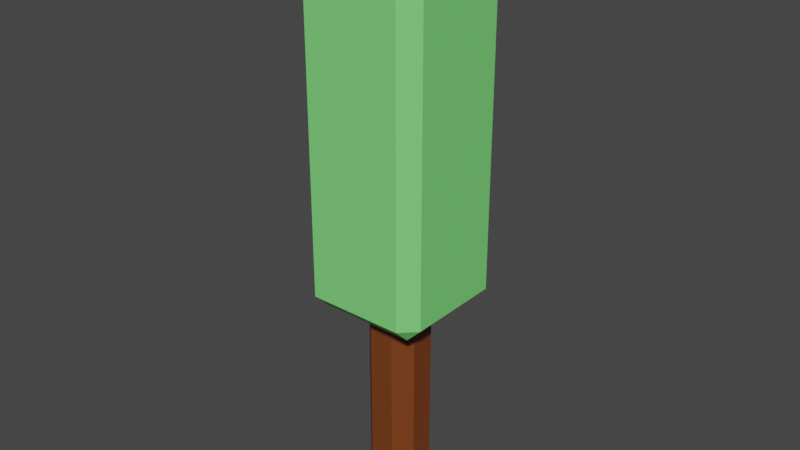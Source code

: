 # Source: Trees.blend  (saved by Blender 3.1.7; exported with 4.5.12 LTS)
import bpy
from mathutils import Matrix  # noqa: F401  (used for matrix-valued properties, if any)

bpy.ops.wm.read_factory_settings(use_empty=True)
scene = bpy.context.scene
scene.name = 'Scene'

# ---- collections
col_collection = bpy.data.collections.new('Collection'); scene.collection.children.link(col_collection)

# ---- materials (node trees are filled in below, after node groups)
mat_bark = bpy.data.materials.new('Bark')
mat_bark.use_transparent_shadow = False
mat_tree = bpy.data.materials.new('Tree')
mat_tree.use_transparent_shadow = False

# ---- material node trees
mat_bark.use_nodes = True; mat_bark.node_tree.nodes.clear()
_N = mat_bark.node_tree.nodes; _L = mat_bark.node_tree.links
n0 = _N.new('ShaderNodeBsdfPrincipled'); n0.name = 'Principled BSDF'; n0.location = (10, 300)
n0.distribution = 'GGX'
n0.subsurface_method = 'RANDOM_WALK_SKIN'
n0.inputs[0].default_value = (0.1789, 0.04566, 0.008805, 1.0)
n0.inputs[3].default_value = 1.45
n0.inputs[27].default_value = (0.0, 0.0, 0.0, 1.0)
n0.inputs[28].default_value = 1.0
n1 = _N.new('ShaderNodeOutputMaterial'); n1.name = 'Material Output'; n1.location = (300, 300)
_L.new(n0.outputs[0], n1.inputs[0])
n1.is_active_output = True
mat_tree.use_nodes = True; mat_tree.node_tree.nodes.clear()
_N = mat_tree.node_tree.nodes; _L = mat_tree.node_tree.links
n0 = _N.new('ShaderNodeBsdfPrincipled'); n0.name = 'Principled BSDF'; n0.location = (10, 300)
n0.distribution = 'GGX'
n0.subsurface_method = 'RANDOM_WALK_SKIN'
n0.inputs[0].default_value = (0.2032, 0.8, 0.1952, 1.0)
n0.inputs[3].default_value = 1.45
n0.inputs[27].default_value = (0.0, 0.0, 0.0, 1.0)
n0.inputs[28].default_value = 1.0
n1 = _N.new('ShaderNodeOutputMaterial'); n1.name = 'Material Output'; n1.location = (300, 300)
_L.new(n0.outputs[0], n1.inputs[0])
n1.is_active_output = True

# ---- world
world_world = bpy.data.worlds.new('World'); scene.world = world_world
world_world.use_nodes = True; world_world.node_tree.nodes.clear()
_N = world_world.node_tree.nodes; _L = world_world.node_tree.links
n0 = _N.new('ShaderNodeOutputWorld'); n0.name = 'World Output'; n0.location = (300, 300)
n1 = _N.new('ShaderNodeBackground'); n1.name = 'Background'; n1.location = (10, 300)
n1.inputs[0].default_value = (0.05088, 0.05088, 0.05088, 1.0)
_L.new(n1.outputs[0], n0.inputs[0])
n0.is_active_output = True
world_world.color = (0.05088, 0.05088, 0.05088)
world_world.use_sun_shadow = False
world_world.sun_shadow_jitter_overblur = 0.0

# ---- meshes
me_cube_001 = bpy.data.meshes.new('Cube.001')
me_cube_001.from_pydata([(-0.1146, -0.1146, 0.1414), (-0.1146, -0.2517, 0.1439), (-0.2517, -0.1146, 0.1439), (-0.1146, -0.2517, 3.3), (-0.1146, -0.1146, 3.437), (-0.2517, -0.1146, 3.3), (-0.1146, 0.1146, 0.1414), (-0.2517, 0.1146, 0.1439), (-0.1146, 0.2517, 0.1439), (-0.1146, 0.1146, 3.437), (-0.1146, 0.2517, 3.3), (-0.2517, 0.1146, 3.3), (0.1146, -0.1146, 0.1414), (0.2517, -0.1146, 0.1439), (0.1146, -0.2517, 0.1439), (0.1146, -0.1146, 3.437), (0.1146, -0.2517, 3.3), (0.2517, -0.1146, 3.3), (0.1146, 0.1146, 0.1414), (0.1146, 0.2517, 0.1439), (0.2517, 0.1146, 0.1439), (0.1146, 0.1146, 3.437), (0.2517, 0.1146, 3.3), (0.1146, 0.2517, 3.3)], [], [(14, 16, 3, 1), (20, 22, 17, 13), (21, 9, 4, 15), (2, 5, 11, 7), (8, 10, 23, 19), (0, 1, 2), (3, 4, 5), (6, 7, 8), (9, 10, 11), (12, 13, 14), (15, 16, 17), (18, 19, 20), (21, 22, 23), (6, 0, 2, 7), (1, 3, 5, 2), (4, 9, 11, 5), (10, 8, 7, 11), (18, 6, 8, 19), (9, 21, 23, 10), (22, 20, 19, 23), (12, 18, 20, 13), (21, 15, 17, 22), (16, 14, 13, 17), (0, 12, 14, 1), (15, 4, 3, 16), (6, 18, 12, 0)])
_uv = me_cube_001.uv_layers.new(name='UVMap')
_uv.uv.foreach_set('vector', [0.385, 0.8181, 0.615, 0.8181, 0.615, 0.9319, 0.385, 0.9319, 0.385, 0.5681, 0.615, 0.5681, 0.615, 0.6819, 0.385, 0.6819, 0.6931, 0.5681, 0.8069, 0.5681, 0.8069, 0.6819, 0.6931, 0.6819, 0.385, 0.0681, 0.615, 0.0681, 0.615, 0.1819, 0.385, 0.1819, 0.385, 0.3181, 0.615, 0.3181, 0.615, 0.4319, 0.385, 0.4319, 0.1931, 0.6819, 0.1931, 0.75, 0.125, 0.6819, 0.615, 0.9319, 0.625, 0.9319, 0.615, 1.0, 0.1931, 0.5681, 0.125, 0.5681, 0.1931, 0.5, 0.625, 0.3181, 0.625, 0.3181, 0.615, 0.25, 0.3069, 0.6819, 0.375, 0.6819, 0.3069, 0.75, 0.625, 0.8181, 0.625, 0.8181, 0.615, 0.75, 0.3069, 0.5681, 0.3069, 0.5, 0.375, 0.5681, 0.625, 0.5681, 0.625, 0.5681, 0.615, 0.5, 0.1931, 0.5681, 0.1931, 0.6819, 0.125, 0.6819, 0.125, 0.5681, 0.385, 0.0, 0.615, 0.0, 0.615, 0.0681, 0.385, 0.0681, 0.625, 0.0681, 0.625, 0.1819, 0.615, 0.1819, 0.615, 0.0681, 0.615, 0.3181, 0.385, 0.3181, 0.385, 0.1819, 0.615, 0.1819, 0.3069, 0.5681, 0.1931, 0.5681, 0.1931, 0.5, 0.3069, 0.5, 0.625, 0.3181, 0.625, 0.4319, 0.615, 0.4319, 0.615, 0.3181, 0.615, 0.5681, 0.385, 0.5681, 0.385, 0.4319, 0.615, 0.4319, 0.3069, 0.6819, 0.3069, 0.5681, 0.385, 0.5681, 0.385, 0.6819, 0.6931, 0.5681, 0.6931, 0.6819, 0.615, 0.6819, 0.615, 0.5681, 0.615, 0.8181, 0.385, 0.8181, 0.385, 0.6819, 0.615, 0.6819, 0.1931, 0.6819, 0.3069, 0.6819, 0.3069, 0.75, 0.1931, 0.75, 0.625, 0.8181, 0.625, 0.9319, 0.615, 0.9319, 0.615, 0.8181, 0.1931, 0.5681, 0.3069, 0.5681, 0.3069, 0.6819, 0.1931, 0.6819])
me_cube_001.materials.append(mat_bark)
me_cube_001.use_remesh_fix_poles = True
me_cube_001.use_remesh_preserve_attributes = False
me_cube_001.update()
me_cube_002 = bpy.data.meshes.new('Cube.002')
me_cube_002.from_pydata([(-0.4411, -0.4411, 2.119), (-0.4411, -0.5782, 2.256), (-0.5782, -0.4411, 2.256), (-0.4411, -0.5782, 5.413), (-0.4411, -0.4411, 5.55), (-0.5782, -0.4411, 5.413), (-0.4411, 0.4411, 2.119), (-0.5782, 0.4411, 2.256), (-0.4411, 0.5782, 2.256), (-0.4411, 0.4411, 5.55), (-0.4411, 0.5782, 5.413), (-0.5782, 0.4411, 5.413), (0.4411, -0.4411, 2.119), (0.5782, -0.4411, 2.256), (0.4411, -0.5782, 2.256), (0.4411, -0.4411, 5.55), (0.4411, -0.5782, 5.413), (0.5782, -0.4411, 5.413), (0.4411, 0.4411, 2.119), (0.4411, 0.5782, 2.256), (0.5782, 0.4411, 2.256), (0.4411, 0.4411, 5.55), (0.5782, 0.4411, 5.413), (0.4411, 0.5782, 5.413)], [], [(14, 16, 3, 1), (20, 22, 17, 13), (21, 9, 4, 15), (2, 5, 11, 7), (8, 10, 23, 19), (0, 1, 2), (3, 4, 5), (6, 7, 8), (9, 10, 11), (12, 13, 14), (15, 16, 17), (18, 19, 20), (21, 22, 23), (6, 0, 2, 7), (1, 3, 5, 2), (4, 9, 11, 5), (10, 8, 7, 11), (18, 6, 8, 19), (9, 21, 23, 10), (22, 20, 19, 23), (12, 18, 20, 13), (21, 15, 17, 22), (16, 14, 13, 17), (0, 12, 14, 1), (15, 4, 3, 16), (6, 18, 12, 0)])
_uv = me_cube_002.uv_layers.new(name='UVMap')
_uv.uv.foreach_set('vector', [0.385, 0.7796, 0.615, 0.7796, 0.615, 0.9704, 0.385, 0.9704, 0.385, 0.5296, 0.615, 0.5296, 0.615, 0.7204, 0.385, 0.7204, 0.6546, 0.5296, 0.8454, 0.5296, 0.8454, 0.7204, 0.6546, 0.7204, 0.385, 0.02965, 0.615, 0.02965, 0.615, 0.2204, 0.385, 0.2204, 0.385, 0.2796, 0.615, 0.2796, 0.615, 0.4704, 0.385, 0.4704, 0.1546, 0.7204, 0.1546, 0.75, 0.125, 0.7204, 0.615, 0.9704, 0.625, 0.9704, 0.615, 1.0, 0.1546, 0.5296, 0.125, 0.5296, 0.1546, 0.5, 0.625, 0.2796, 0.615, 0.25, 0.615, 0.25, 0.3454, 0.7204, 0.375, 0.7204, 0.3454, 0.75, 0.625, 0.7796, 0.615, 0.75, 0.615, 0.75, 0.3454, 0.5296, 0.3454, 0.5, 0.375, 0.5296, 0.625, 0.5296, 0.615, 0.5, 0.615, 0.5, 0.1546, 0.5296, 0.1546, 0.7204, 0.125, 0.7204, 0.125, 0.5296, 0.385, 0.0, 0.615, 0.0, 0.615, 0.02965, 0.385, 0.02965, 0.625, 0.02965, 0.625, 0.2204, 0.615, 0.2204, 0.615, 0.02965, 0.615, 0.2796, 0.385, 0.2796, 0.385, 0.2204, 0.615, 0.2204, 0.3454, 0.5296, 0.1546, 0.5296, 0.1546, 0.5, 0.3454, 0.5, 0.625, 0.2796, 0.625, 0.4704, 0.615, 0.4704, 0.615, 0.2796, 0.615, 0.5296, 0.385, 0.5296, 0.385, 0.4704, 0.615, 0.4704, 0.3454, 0.7204, 0.3454, 0.5296, 0.385, 0.5296, 0.385, 0.7204, 0.6546, 0.5296, 0.6546, 0.7204, 0.615, 0.7204, 0.615, 0.5296, 0.615, 0.7796, 0.385, 0.7796, 0.385, 0.7204, 0.615, 0.7204, 0.1546, 0.7204, 0.3454, 0.7204, 0.3454, 0.75, 0.1546, 0.75, 0.625, 0.7796, 0.625, 0.9704, 0.615, 0.9704, 0.615, 0.7796, 0.1546, 0.5296, 0.3454, 0.5296, 0.3454, 0.7204, 0.1546, 0.7204])
me_cube_002.materials.append(mat_tree)
me_cube_002.use_remesh_fix_poles = True
me_cube_002.use_remesh_preserve_attributes = False
me_cube_002.update()

# ---- objects
ob_cube = bpy.data.objects.new('Cube', me_cube_001)
ob_cube_001 = bpy.data.objects.new('Cube.001', me_cube_002)

# ---- transforms, parenting, visibility, modifiers, constraints
ob_cube.location = (0.0, 0.0, -0.1205)
ob_cube_001.location = (0.0, 0.0, -0.1205)

# ---- collection membership
col_collection.objects.link(ob_cube)
col_collection.objects.link(ob_cube_001)

# ---- scene / render settings (as saved in the file)
scene.frame_start = 1; scene.frame_end = 250; scene.frame_set(1)
scene.render.engine = 'BLENDER_EEVEE_NEXT'
scene.cycles.sampling_pattern = 'TABULATED_SOBOL'
scene.cycles.use_light_tree = False
scene.view_settings.view_transform = 'Filmic'
bpy.context.view_layer.update()

# ---- added for rendering (the .blend has no active camera and no usable light): camera, sun
cam_auto = bpy.data.cameras.new('AutoCamera')
cam_auto.lens = 50.0
cam_auto.sensor_width = 36.0
cam_auto.clip_end = 1000.0
ob_auto_camera = bpy.data.objects.new('AutoCamera', cam_auto)
scene.collection.objects.link(ob_auto_camera)
ob_auto_camera.location = (5.22783, -6.27339, 6.90745)
ob_auto_camera.rotation_euler = (1.09748, -7.21219e-08, 0.694738)
scene.camera = ob_auto_camera
light_auto_sun = bpy.data.lights.new('AutoSun', 'SUN')
light_auto_sun.energy = 3.0
light_auto_sun.angle = 0.0523599
ob_auto_sun = bpy.data.objects.new('AutoSun', light_auto_sun)
scene.collection.objects.link(ob_auto_sun)
ob_auto_sun.rotation_euler = (0.872665, 0.174533, 0.523599)
bpy.context.view_layer.update()
